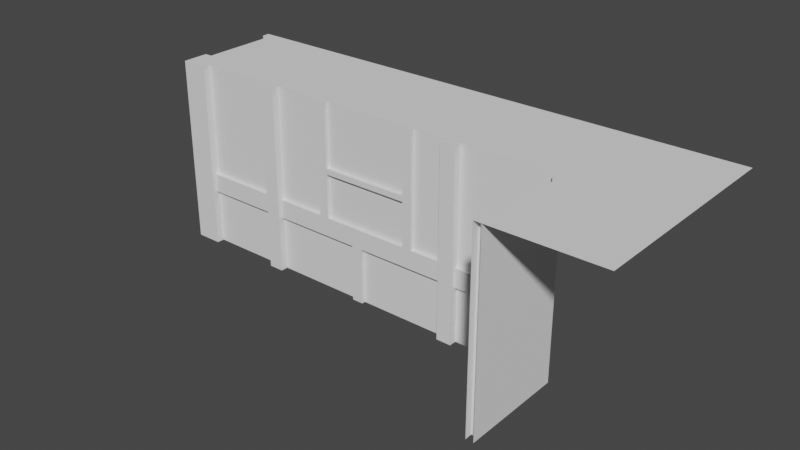 # Source: building-unit.blend  (saved by Blender 2.90.8; exported with 4.5.12 LTS)
import bpy
from mathutils import Matrix  # noqa: F401  (used for matrix-valued properties, if any)

bpy.ops.wm.read_factory_settings(use_empty=True)
scene = bpy.context.scene
scene.name = 'Scene'

# ---- collections
col_collection = bpy.data.collections.new('Collection'); scene.collection.children.link(col_collection)

# ---- world
world_world = bpy.data.worlds.new('World'); scene.world = world_world
world_world.use_nodes = True; world_world.node_tree.nodes.clear()
_N = world_world.node_tree.nodes; _L = world_world.node_tree.links
n0 = _N.new('ShaderNodeOutputWorld'); n0.name = 'World Output'; n0.location = (300, 300)
n1 = _N.new('ShaderNodeBackground'); n1.name = 'Background'; n1.location = (10, 300)
n1.inputs[0].default_value = (0.05088, 0.05088, 0.05088, 1.0)
_L.new(n1.outputs[0], n0.inputs[0])
n0.is_active_output = True
world_world.color = (0.05088, 0.05088, 0.05088)
world_world.use_sun_shadow = False
world_world.sun_shadow_jitter_overblur = 0.0

# ---- meshes
me_cube = bpy.data.meshes.new('Cube')
me_cube.from_pydata([(-0.03, 0.0, 1.0), (-0.03, 0.0, 0.0), (3.556e-08, 0.0, 1.0), (1.152e-08, -0.03, 1.0), (1.152e-08, -0.03, 0.0), (-0.03, -0.03, 1.0), (-0.03, -0.03, 0.0), (-0.51, 1.192e-07, 1.0), (-0.51, -0.04, 0.0), (-0.55, -0.04, 0.0), (-0.03, 1.192e-07, 0.3), (-0.03, 1.192e-07, 0.4), (-0.51, -0.02, 0.4), (-0.51, 1.192e-07, 0.3), (-0.03, -0.02, 0.3), (-0.03, -0.02, 0.4), (-0.51, -0.02, 0.3), (-0.51, 1.192e-07, 0.4), (0.0, -0.51, 0.4), (-0.02, -0.03, 0.3), (-0.02, -0.03, 0.4), (0.0, -0.03, 0.3), (0.0, -0.03, 0.4), (-0.02, -0.51, 0.3), (-0.02, -0.51, 0.4), (0.0, -0.51, 0.3), (-0.51, 1.192e-07, 0.0), (-0.51, -0.04, 1.0), (-0.55, 1.192e-07, 1.0), (-0.55, -0.04, 1.0), (-0.04, -0.51, 1.0), (-0.04, -0.51, 3.04e-08), (-1.53e-07, -0.51, 2.98e-08), (-0.04, -0.55, 3.04e-08), (-0.04, -0.55, 1.0), (-1.53e-07, -0.51, 1.0), (-1.53e-07, -0.55, 1.0)], [], [(3, 5, 6, 4), (1, 6, 5, 0), (2, 0, 5, 3), (26, 7, 27, 8), (7, 28, 29, 27), (8, 27, 29, 9), (13, 10, 14, 16), (16, 14, 15, 12), (12, 15, 11, 17), (25, 23, 19, 21), (23, 24, 20, 19), (24, 18, 22, 20), (31, 30, 35, 32), (30, 34, 36, 35), (31, 33, 34, 30)])
_uv = me_cube.uv_layers.new(name='UVMap')
_uv.uv.foreach_set('vector', [0.625, 0.5, 0.625, 0.5, 0.375, 0.5, 0.375, 0.5, 0.375, 0.5, 0.375, 0.5, 0.625, 0.5, 0.625, 0.5, 0.625, 0.5, 0.625, 0.5, 0.625, 0.5, 0.625, 0.5, 0.375, 0.5, 0.625, 0.5, 0.625, 0.5, 0.375, 0.5, 0.625, 0.5, 0.625, 0.5, 0.625, 0.5, 0.625, 0.5, 0.375, 0.5, 0.625, 0.5, 0.625, 0.5, 0.375, 0.5, 0.375, 0.5, 0.375, 0.625, 0.375, 0.625, 0.375, 0.5, 0.375, 0.5, 0.375, 0.625, 0.625, 0.625, 0.625, 0.5, 0.625, 0.5, 0.625, 0.625, 0.625, 0.625, 0.625, 0.5, 0.375, 0.5, 0.375, 0.5, 0.375, 0.625, 0.375, 0.625, 0.375, 0.5, 0.625, 0.5, 0.625, 0.625, 0.375, 0.625, 0.625, 0.5, 0.625, 0.5, 0.625, 0.625, 0.625, 0.625, 0.375, 0.5, 0.625, 0.5, 0.625, 0.5, 0.375, 0.5, 0.625, 0.5, 0.625, 0.5, 0.625, 0.5, 0.625, 0.5, 0.375, 0.5, 0.375, 0.5, 0.625, 0.5, 0.625, 0.5])
me_cube.use_remesh_preserve_volume = False
me_cube.use_remesh_preserve_attributes = False
me_cube.use_mirror_vertex_groups = False
me_cube.update()
me_cube_001 = bpy.data.meshes.new('Cube.001')
me_cube_001.from_pydata([(-0.51, 0.0, 0.0), (-0.51, 0.0, 1.0), (-0.51, -0.04, 0.0), (-0.51, -0.04, 1.0), (0.51, 0.0, 0.0), (0.51, 0.0, 1.0), (0.51, -0.04, 0.0), (0.51, -0.04, 1.0), (-0.55, 0.0, 1.0), (-0.55, -0.04, 0.0), (-0.55, -0.04, 1.0), (0.55, 0.0, 1.0), (0.55, -0.04, 0.0), (0.55, -0.04, 1.0), (-0.51, 0.0, 0.3), (-0.51, 0.0, 0.4), (-0.51, -0.02, 0.3), (-0.51, -0.02, 0.4), (0.51, 0.0, 0.3), (0.51, 0.0, 0.4), (0.51, -0.02, 0.3), (0.51, -0.02, 0.4), (-0.235, -5.96e-08, 1.0), (-0.185, -5.96e-08, 1.0), (-0.235, -0.02, 1.0), (-0.185, -0.02, 1.0), (-0.235, 5.96e-08, 0.4), (-0.185, 5.96e-08, 0.4), (-0.235, -0.02, 0.4), (-0.185, -0.02, 0.4), (-0.03, -5.96e-08, 0.3), (0.03, -5.96e-08, 0.3), (-0.03, -0.02, 0.3), (0.03, -0.02, 0.3), (-0.03, 5.96e-08, 0.0), (0.03, 5.96e-08, 0.0), (-0.03, -0.02, 0.0), (0.03, -0.02, 0.0), (0.285, -5.96e-08, 1.0), (0.335, -5.96e-08, 1.0), (0.285, -0.02, 1.0), (0.335, -0.02, 1.0), (0.285, 5.96e-08, 0.4), (0.335, 5.96e-08, 0.4), (0.285, -0.02, 0.4), (0.335, -0.02, 0.4), (-0.185, 0.0, 0.635), (-0.185, 0.0, 0.665), (-0.185, -0.02, 0.635), (-0.185, -0.02, 0.665), (0.285, 0.0, 0.635), (0.285, 0.0, 0.665), (0.285, -0.02, 0.635), (0.285, -0.02, 0.665)], [], [(4, 6, 7, 5), (12, 13, 7, 6), (11, 5, 7, 13), (3, 2, 0, 1), (1, 8, 10, 3), (2, 3, 10, 9), (21, 17, 16, 20), (20, 16, 14, 18), (19, 15, 17, 21), (29, 25, 24, 28), (28, 24, 22, 26), (27, 23, 25, 29), (37, 33, 32, 36), (36, 32, 30, 34), (35, 31, 33, 37), (23, 22, 24, 25), (45, 41, 40, 44), (44, 40, 38, 42), (43, 39, 41, 45), (39, 38, 40, 41), (53, 49, 48, 52), (52, 48, 46, 50), (51, 47, 49, 53)])
_uv = me_cube_001.uv_layers.new(name='UVMap')
_uv.uv.foreach_set('vector', [0.375, 0.5, 0.375, 0.5, 0.625, 0.5, 0.625, 0.5, 0.375, 0.5, 0.625, 0.5, 0.625, 0.5, 0.375, 0.5, 0.625, 0.5, 0.625, 0.5, 0.625, 0.5, 0.625, 0.5, 0.625, 0.625, 0.375, 0.625, 0.375, 0.625, 0.625, 0.625, 0.625, 0.625, 0.625, 0.625, 0.625, 0.625, 0.625, 0.625, 0.375, 0.625, 0.625, 0.625, 0.625, 0.625, 0.375, 0.625, 0.625, 0.5, 0.625, 0.625, 0.375, 0.625, 0.375, 0.5, 0.375, 0.5, 0.375, 0.625, 0.375, 0.625, 0.375, 0.5, 0.625, 0.5, 0.625, 0.625, 0.625, 0.625, 0.625, 0.5, 0.625, 0.5, 0.625, 0.625, 0.375, 0.625, 0.375, 0.5, 0.375, 0.5, 0.375, 0.625, 0.375, 0.625, 0.375, 0.5, 0.625, 0.5, 0.625, 0.625, 0.625, 0.625, 0.625, 0.5, 0.625, 0.5, 0.625, 0.625, 0.375, 0.625, 0.375, 0.5, 0.375, 0.5, 0.375, 0.625, 0.375, 0.625, 0.375, 0.5, 0.625, 0.5, 0.625, 0.625, 0.625, 0.625, 0.625, 0.5, 0.625, 0.625, 0.375, 0.625, 0.375, 0.625, 0.625, 0.625, 0.625, 0.5, 0.625, 0.625, 0.375, 0.625, 0.375, 0.5, 0.375, 0.5, 0.375, 0.625, 0.375, 0.625, 0.375, 0.5, 0.625, 0.5, 0.625, 0.625, 0.625, 0.625, 0.625, 0.5, 0.625, 0.625, 0.375, 0.625, 0.375, 0.625, 0.625, 0.625, 0.625, 0.5, 0.625, 0.625, 0.375, 0.625, 0.375, 0.5, 0.375, 0.5, 0.375, 0.625, 0.375, 0.625, 0.375, 0.5, 0.625, 0.5, 0.625, 0.625, 0.625, 0.625, 0.625, 0.5])
me_cube_001.use_remesh_preserve_volume = False
me_cube_001.use_remesh_preserve_attributes = False
me_cube_001.use_mirror_vertex_groups = False
me_cube_001.update()
me_cube_004 = bpy.data.meshes.new('Cube.004')
me_cube_004.from_pydata([(5.96e-08, 0.0, 1.0), (0.1, 0.0, 1.0), (0.1, 0.0, 0.0), (5.96e-08, 0.1, 1.0), (5.96e-08, 0.1, 0.0), (-0.04, -0.04, 1.0), (-0.04, -0.04, 0.0), (0.1, -0.04, 1.0), (0.1, -0.04, 0.0), (-0.04, 0.1, 0.0), (-0.04, 0.1, 1.0), (0.51, 0.0, 1.0), (0.51, 0.0, 0.0), (0.51, -0.04, 0.0), (0.51, -0.04, 1.0), (0.55, 0.0, 1.0), (0.55, -0.04, 0.0), (0.55, -0.04, 1.0), (0.1, -0.02, 0.3), (0.1, -0.02, 0.4), (0.51, 0.0, 0.4), (0.51, -0.02, 0.3), (0.1, 0.0, 0.3), (0.1, 0.0, 0.4), (0.51, 0.0, 0.3), (0.51, -0.02, 0.4), (5.96e-08, 0.55, 1.0), (5.96e-08, 0.51, 1.0), (5.96e-08, 0.51, 0.0), (-0.04, 0.51, 0.0), (-0.04, 0.51, 1.0), (-0.04, 0.55, 0.0), (-0.04, 0.55, 1.0), (-0.02, 0.51, 0.4), (5.96e-08, 0.1, 0.3), (5.96e-08, 0.1, 0.4), (-0.02, 0.1, 0.3), (-0.02, 0.1, 0.4), (5.96e-08, 0.51, 0.3), (5.96e-08, 0.51, 0.4), (-0.02, 0.51, 0.3)], [], [(0, 3, 10, 5), (8, 7, 5, 6), (1, 0, 5, 7), (2, 1, 7, 8), (6, 5, 10, 9), (3, 4, 9, 10), (16, 17, 14, 13), (11, 12, 13, 14), (15, 11, 14, 17), (25, 19, 18, 21), (21, 18, 22, 24), (20, 23, 19, 25), (31, 29, 30, 32), (27, 30, 29, 28), (26, 32, 30, 27), (33, 40, 36, 37), (40, 38, 34, 36), (39, 33, 37, 35)])
_uv = me_cube_004.uv_layers.new(name='UVMap')
_uv.uv.foreach_set('vector', [0.0, 0.0, 0.0, 0.0, 0.0, 0.0, 0.0, 0.0, 0.375, 0.625, 0.625, 0.625, 0.625, 0.75, 0.375, 0.75, 0.0, 0.0, 0.0, 0.0, 0.0, 0.0, 0.0, 0.0, 0.0, 0.0, 0.0, 0.0, 0.0, 0.0, 0.0, 0.0, 0.375, 0.75, 0.625, 0.75, 0.625, 0.875, 0.375, 0.875, 0.0, 0.0, 0.0, 0.0, 0.0, 0.0, 0.0, 0.0, 0.375, 0.625, 0.625, 0.625, 0.625, 0.625, 0.375, 0.625, 0.625, 0.625, 0.375, 0.625, 0.375, 0.625, 0.625, 0.625, 0.625, 0.625, 0.625, 0.625, 0.625, 0.625, 0.625, 0.625, 0.625, 0.5, 0.625, 0.625, 0.375, 0.625, 0.375, 0.5, 0.375, 0.5, 0.375, 0.625, 0.375, 0.625, 0.375, 0.5, 0.625, 0.5, 0.625, 0.625, 0.625, 0.625, 0.625, 0.5, 0.375, 0.625, 0.375, 0.625, 0.625, 0.625, 0.625, 0.625, 0.625, 0.625, 0.625, 0.625, 0.375, 0.625, 0.375, 0.625, 0.625, 0.625, 0.625, 0.625, 0.625, 0.625, 0.625, 0.625, 0.625, 0.5, 0.375, 0.5, 0.375, 0.625, 0.625, 0.625, 0.375, 0.5, 0.375, 0.5, 0.375, 0.625, 0.375, 0.625, 0.625, 0.5, 0.625, 0.5, 0.625, 0.625, 0.625, 0.625])
me_cube_004.use_remesh_preserve_volume = False
me_cube_004.use_remesh_preserve_attributes = False
me_cube_004.use_mirror_vertex_groups = False
me_cube_004.update()
me_cube_005 = bpy.data.meshes.new('Cube.005')
me_cube_005.from_pydata([(5.96e-08, 0.0, 1.0), (5.96e-08, 0.0, 0.0), (0.55, 0.0, 0.0), (0.55, 0.0, 1.0), (5.96e-08, 0.55, 1.0), (5.96e-08, 0.55, 0.0)], [], [(2, 3, 0, 1), (1, 0, 4, 5)])
_uv = me_cube_005.uv_layers.new(name='UVMap')
_uv.uv.foreach_set('vector', [1.05, 0.0, 1.05, 1.0, 0.5, 1.0, 0.5, 0.0, 0.5, 0.0, 0.5, 1.0, -0.05, 1.0, -0.05, 0.0])
me_cube_005.use_remesh_preserve_volume = False
me_cube_005.use_remesh_preserve_attributes = False
me_cube_005.use_mirror_vertex_groups = False
me_cube_005.update()
me_cube_006 = bpy.data.meshes.new('Cube.006')
me_cube_006.from_pydata([(0.55, 0.0, 1.0), (0.55, 0.0, 0.0), (-0.55, 0.0, 1.0), (-0.55, 0.0, 0.0)], [], [(1, 0, 2, 3)])
_uv = me_cube_006.uv_layers.new(name='UVMap')
_uv.uv.foreach_set('vector', [1.05, 0.0, 1.05, 1.0, -0.05, 1.0, -0.05, 0.0])
me_cube_006.use_remesh_preserve_volume = False
me_cube_006.use_remesh_preserve_attributes = False
me_cube_006.use_mirror_vertex_groups = False
me_cube_006.update()
me_cube_007 = bpy.data.meshes.new('Cube.007')
me_cube_007.from_pydata([(3.556e-08, 0.0, 0.0), (3.556e-08, 0.0, 1.0), (-0.55, 0.0, 0.0), (-0.55, 1.192e-07, 1.0), (-1.53e-07, -0.55, 2.98e-08), (-1.53e-07, -0.55, 1.0)], [], [(3, 2, 0, 1), (1, 0, 4, 5)])
_uv = me_cube_007.uv_layers.new(name='UVMap')
_uv.uv.foreach_set('vector', [-0.05, 1.0, -0.05, 0.0, 0.5, 0.0, 0.5, 1.0, 0.5, 1.0, 0.5, 0.0, 1.05, 8.941e-08, 1.05, 1.0])
me_cube_007.use_remesh_preserve_volume = False
me_cube_007.use_remesh_preserve_attributes = False
me_cube_007.use_mirror_vertex_groups = False
me_cube_007.update()
me_cube_008 = bpy.data.meshes.new('Cube.008')
me_cube_008.from_pydata([(5.96e-08, 0.0, 1.0), (0.55, 0.55, 1.0), (0.55, 0.0, 1.0), (5.96e-08, 0.55, 1.0)], [], [(2, 1, 3, 0)])
_uv = me_cube_008.uv_layers.new(name='UVMap')
_uv.uv.foreach_set('vector', [0.625, 0.625, 0.75, 0.625, 0.75, 0.75, 0.625, 0.75])
me_cube_008.use_remesh_preserve_volume = False
me_cube_008.use_remesh_preserve_attributes = False
me_cube_008.use_mirror_vertex_groups = False
me_cube_008.update()
me_cube_009 = bpy.data.meshes.new('Cube.009')
me_cube_009.from_pydata([(0.55, 0.0, 1.0), (-0.55, 0.0, 1.0), (0.55, 0.55, 1.0), (-0.55, 0.55, 1.0)], [], [(0, 2, 3, 1)])
_uv = me_cube_009.uv_layers.new(name='UVMap')
_uv.uv.foreach_set('vector', [0.625, 0.5, 0.75, 0.5, 0.75, 0.625, 0.625, 0.625])
me_cube_009.use_remesh_preserve_volume = False
me_cube_009.use_remesh_preserve_attributes = False
me_cube_009.use_mirror_vertex_groups = False
me_cube_009.update()
me_cube_010 = bpy.data.meshes.new('Cube.010')
me_cube_010.from_pydata([(-0.55, 0.55, 1.0), (5.96e-08, 0.55, 1.0), (0.55, 0.0, 1.0), (0.55, 0.55, 1.0), (0.55, -0.55, 1.0), (3.556e-08, 0.0, 1.0), (-0.55, 1.192e-07, 1.0), (-1.53e-07, -0.55, 1.0)], [], [(0, 6, 5, 1), (1, 5, 2, 3), (2, 5, 7, 4)])
_uv = me_cube_010.uv_layers.new(name='UVMap')
_uv.uv.foreach_set('vector', [0.75, 0.5, 0.625, 0.5, 0.625, 0.5, 0.75, 0.5, 0.75, 0.5, 0.625, 0.5, 0.625, 0.5, 0.75, 0.5, 0.625, 0.5, 0.625, 0.5, 0.625, 0.5, 0.625, 0.5])
me_cube_010.use_remesh_preserve_volume = False
me_cube_010.use_remesh_preserve_attributes = False
me_cube_010.use_mirror_vertex_groups = False
me_cube_010.update()

# ---- objects
ob_7_in_corner_wood = bpy.data.objects.new('7-in-corner-wood', me_cube)
ob_1_straight_wood = bpy.data.objects.new('1-straight-wood', me_cube_001)
ob_4_out_corner_wood = bpy.data.objects.new('4-out-corner-wood', me_cube_004)
ob_3_out_corner_wall = bpy.data.objects.new('3-out-corner-wall', me_cube_005)
ob_0_straight_wall = bpy.data.objects.new('0-straight-wall', me_cube_006)
ob_6_in_corner_wall = bpy.data.objects.new('6-in-corner-wall', me_cube_007)
ob_5_out_corner_floor = bpy.data.objects.new('5-out-corner-floor', me_cube_008)
ob_2_straight_floor = bpy.data.objects.new('2-straight-floor', me_cube_009)
ob_8_in_corner_floor = bpy.data.objects.new('8-in-corner-floor', me_cube_010)

# ---- transforms, parenting, visibility, modifiers, constraints
ob_7_in_corner_wood.location = (2.2, -1.192e-07, 0.0)
ob_7_in_corner_wood.lock_rotations_4d = False
ob_7_in_corner_wood.empty_display_type = 'ARROWS'
ob_7_in_corner_wood.lineart.crease_threshold = 0.0
ob_1_straight_wood.location = (1.1, 0.0, 0.0)
ob_1_straight_wood.lock_rotations_4d = False
ob_1_straight_wood.empty_display_type = 'ARROWS'
ob_1_straight_wood.lineart.crease_threshold = 0.0
ob_4_out_corner_wood.location = (0.0, 0.0, 0.0)
ob_4_out_corner_wood.lock_rotations_4d = False
ob_4_out_corner_wood.empty_display_type = 'ARROWS'
ob_4_out_corner_wood.lineart.crease_threshold = 0.0
ob_3_out_corner_wall.location = (0.0, 0.0, 0.0)
ob_3_out_corner_wall.lock_rotations_4d = False
ob_3_out_corner_wall.empty_display_type = 'ARROWS'
ob_3_out_corner_wall.lineart.crease_threshold = 0.0
ob_0_straight_wall.location = (1.1, 0.0, 0.0)
ob_0_straight_wall.lock_rotations_4d = False
ob_0_straight_wall.empty_display_type = 'ARROWS'
ob_0_straight_wall.lineart.crease_threshold = 0.0
ob_6_in_corner_wall.location = (2.2, -1.192e-07, 0.0)
ob_6_in_corner_wall.lock_rotations_4d = False
ob_6_in_corner_wall.empty_display_type = 'ARROWS'
ob_6_in_corner_wall.lineart.crease_threshold = 0.0
ob_5_out_corner_floor.location = (0.0, 0.0, 0.0)
ob_5_out_corner_floor.lock_rotations_4d = False
ob_5_out_corner_floor.empty_display_type = 'ARROWS'
ob_5_out_corner_floor.lineart.crease_threshold = 0.0
ob_2_straight_floor.location = (1.1, 0.0, 0.0)
ob_2_straight_floor.lock_rotations_4d = False
ob_2_straight_floor.empty_display_type = 'ARROWS'
ob_2_straight_floor.lineart.crease_threshold = 0.0
ob_8_in_corner_floor.location = (2.2, -1.192e-07, 0.0)
ob_8_in_corner_floor.lock_rotations_4d = False
ob_8_in_corner_floor.empty_display_type = 'ARROWS'
ob_8_in_corner_floor.lineart.crease_threshold = 0.0

# ---- collection membership
col_collection.objects.link(ob_7_in_corner_wood)
col_collection.objects.link(ob_1_straight_wood)
col_collection.objects.link(ob_4_out_corner_wood)
col_collection.objects.link(ob_3_out_corner_wall)
col_collection.objects.link(ob_0_straight_wall)
col_collection.objects.link(ob_6_in_corner_wall)
col_collection.objects.link(ob_5_out_corner_floor)
col_collection.objects.link(ob_2_straight_floor)
col_collection.objects.link(ob_8_in_corner_floor)

# ---- scene / render settings (as saved in the file)
scene.frame_start = 1; scene.frame_end = 250; scene.frame_set(1)
scene.render.engine = 'BLENDER_EEVEE_NEXT'
scene.cycles.use_denoising = False
scene.cycles.samples = 128
scene.cycles.sampling_pattern = 'TABULATED_SOBOL'
scene.cycles.use_adaptive_sampling = False
scene.cycles.use_light_tree = False
scene.view_settings.view_transform = 'Filmic'
bpy.context.view_layer.update()

# ---- added for rendering (the .blend has no active camera and no usable light): camera, sun
cam_auto = bpy.data.cameras.new('AutoCamera')
cam_auto.lens = 50.0
cam_auto.sensor_width = 36.0
cam_auto.clip_end = 1000.0
ob_auto_camera = bpy.data.objects.new('AutoCamera', cam_auto)
scene.collection.objects.link(ob_auto_camera)
ob_auto_camera.location = (4.27995, -3.50994, 2.83996)
ob_auto_camera.rotation_euler = (1.09748, -7.21219e-08, 0.694738)
scene.camera = ob_auto_camera
light_auto_sun = bpy.data.lights.new('AutoSun', 'SUN')
light_auto_sun.energy = 3.0
light_auto_sun.angle = 0.0523599
ob_auto_sun = bpy.data.objects.new('AutoSun', light_auto_sun)
scene.collection.objects.link(ob_auto_sun)
ob_auto_sun.rotation_euler = (0.872665, 0.174533, 0.523599)
bpy.context.view_layer.update()
